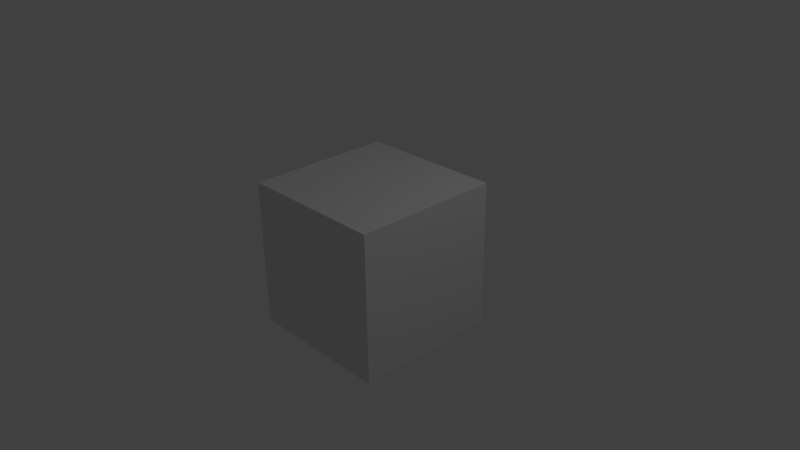 # Source: noidea.blend  (saved by Blender 2.62.0; exported with 4.5.12 LTS)
import bpy
from mathutils import Matrix  # noqa: F401  (used for matrix-valued properties, if any)

bpy.ops.wm.read_factory_settings(use_empty=True)
scene = bpy.context.scene
scene.name = 'Scene'

# ---- collections
col_collection_1 = bpy.data.collections.new('Collection 1'); scene.collection.children.link(col_collection_1)

# ---- materials (node trees are filled in below, after node groups)
mat_material = bpy.data.materials.new('Material')
mat_material.alpha_threshold = 0.0
mat_material.use_transparent_shadow = False
mat_material.roughness = 0.5
mat_material.line_color = (0.0, 0.0, 0.0, 1.0)

# ---- material node trees

# ---- world
world_world = bpy.data.worlds.new('World'); scene.world = world_world
world_world.color = (0.05088, 0.05088, 0.05088)
world_world.use_sun_shadow = False
world_world.sun_shadow_jitter_overblur = 0.0
world_world.cycles.sampling_method = 'MANUAL'
world_world.cycles.sample_map_resolution = 256

# ---- cameras
cam_camera = bpy.data.cameras.new('Camera')
cam_camera.clip_end = 100.0
cam_camera.lens = 35.0
cam_camera.sensor_width = 32.0
cam_camera.sensor_height = 18.0
cam_camera.ortho_scale = 7.314
cam_camera.dof.focus_distance = 0.0
cam_camera.dof.aperture_fstop = 128.0

# ---- lights
light_lamp = bpy.data.lights.new('Lamp', 'POINT')
light_lamp.transmission_factor = 0.0
light_lamp.cutoff_distance = 30.0
light_lamp.energy = 100.0
light_lamp.shadow_buffer_clip_start = 1.001
light_lamp.shadow_soft_size = 1.0
light_lamp.shadow_maximum_resolution = 0.006
light_lamp.use_absolute_resolution = True
light_lamp.cycles.use_multiple_importance_sampling = False

# ---- meshes
me_cube = bpy.data.meshes.new('Cube')
me_cube.from_pydata([(1.0, 1.0, -1.0), (1.0, -1.0, -1.0), (-1.0, -1.0, -1.0), (-1.0, 1.0, -1.0), (1.0, 1.0, 1.0), (1.0, -1.0, 1.0), (-1.0, -1.0, 1.0), (-1.0, 1.0, 1.0)], [], [(0, 1, 2, 3), (4, 7, 6, 5), (0, 4, 5, 1), (1, 5, 6, 2), (2, 6, 7, 3), (4, 0, 3, 7)])
me_cube.materials.append(mat_material)
me_cube.use_remesh_preserve_volume = False
me_cube.use_remesh_preserve_attributes = False
me_cube.use_mirror_vertex_groups = False
me_cube.update()

# ---- objects
ob_cube = bpy.data.objects.new('Cube', me_cube)
ob_lamp = bpy.data.objects.new('Lamp', light_lamp)
ob_camera = bpy.data.objects.new('Camera', cam_camera)

# ---- transforms, parenting, visibility, modifiers, constraints
ob_cube.location = (0.0, 0.0, 0.0)
ob_cube.lock_rotations_4d = False
ob_cube.empty_display_type = 'ARROWS'
ob_cube.lineart.crease_threshold = 0.0
ob_lamp.location = (4.076, 1.005, 5.904)
ob_lamp.rotation_euler = (0.6503, 0.05522, 1.866)
ob_lamp.lock_rotations_4d = False
ob_lamp.empty_display_type = 'ARROWS'
ob_lamp.color = (0.0, 0.0, 0.0, 0.0)
ob_lamp.lineart.crease_threshold = 0.0
ob_camera.location = (7.481, -6.508, 5.344)
ob_camera.rotation_euler = (1.109, 0.01082, 0.8149)
ob_camera.lock_rotations_4d = False
ob_camera.empty_display_type = 'ARROWS'
ob_camera.color = (0.0, 0.0, 0.0, 0.0)
ob_camera.display_type = 'WIRE'
ob_camera.lineart.crease_threshold = 0.0

# ---- collection membership
col_collection_1.objects.link(ob_cube)
col_collection_1.objects.link(ob_lamp)
col_collection_1.objects.link(ob_camera)

# ---- scene / render settings (as saved in the file)
scene.camera = ob_camera
scene.frame_start = 1; scene.frame_end = 251; scene.frame_set(3)
scene.render.engine = 'BLENDER_EEVEE_NEXT'
scene.render.image_settings.file_format = 'FFMPEG'
scene.render.image_settings.color_mode = 'RGB'
scene.render.image_settings.compression = 90
scene.render.dither_intensity = 0.0
scene.render.bake_margin = 2
scene.render.bake_bias = 0.0
scene.cycles.use_denoising = False
scene.cycles.samples = 10
scene.cycles.sampling_pattern = 'TABULATED_SOBOL'
scene.cycles.light_sampling_threshold = 0.0
scene.cycles.use_adaptive_sampling = False
scene.cycles.use_light_tree = False
scene.cycles.blur_glossy = 0.0
scene.cycles.volume_bounces = 1
scene.cycles.pixel_filter_type = 'GAUSSIAN'
scene.cycles.sample_clamp_indirect = 0.0
scene.view_settings.view_transform = 'Standard'
bpy.context.view_layer.update()
